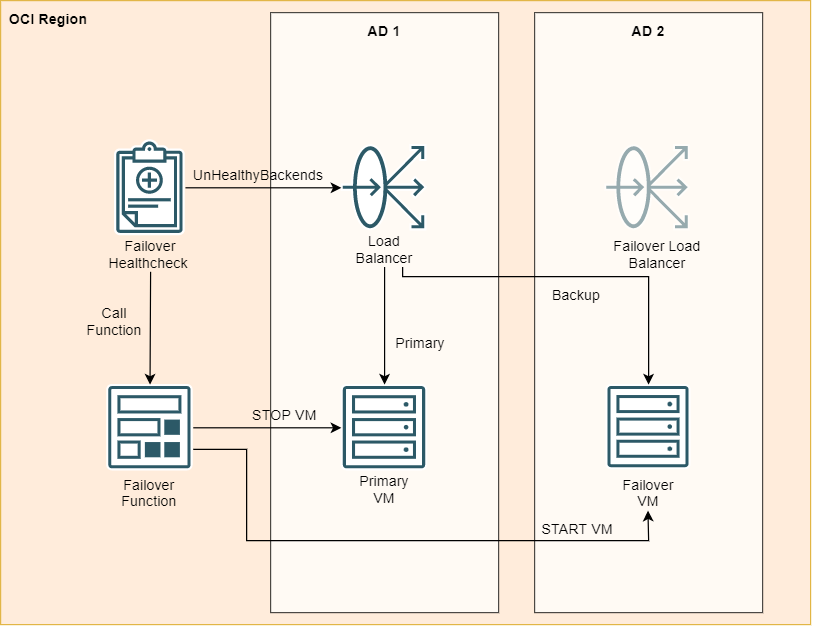

The diagram above was exported from draw.io. Its source (the exported page's mxGraphModel, read from the mxfile embedded in the PNG):
<mxGraphModel dx="1185" dy="635" grid="1" gridSize="10" guides="1" tooltips="1" connect="1" arrows="1" fold="1" page="1" pageScale="1" pageWidth="850" pageHeight="1100" math="0" shadow="0">
  <root>
    <mxCell id="0" />
    <mxCell id="1" parent="0" />
    <mxCell id="5b-GZl8LtzgRkhxM3kcV-6" value="" style="rounded=0;whiteSpace=wrap;html=1;fillColor=#ffe6cc;strokeColor=#d79b00;opacity=70;" vertex="1" parent="1">
      <mxGeometry x="105" y="140" width="675" height="520" as="geometry" />
    </mxCell>
    <mxCell id="5b-GZl8LtzgRkhxM3kcV-1" value="" style="shape=image;verticalLabelPosition=bottom;verticalAlign=top;imageAspect=0;aspect=fixed;image=data:image/svg+xml,(base64 omitted: 4004 chars)" vertex="1" parent="1">
      <mxGeometry x="200" y="256" width="59.05" height="80" as="geometry" />
    </mxCell>
    <mxCell id="5b-GZl8LtzgRkhxM3kcV-5" value="" style="shape=image;verticalLabelPosition=bottom;verticalAlign=top;imageAspect=0;aspect=fixed;image=data:image/svg+xml,(base64 omitted: 3240 chars)" vertex="1" parent="1">
      <mxGeometry x="193.53000000000003" y="460" width="72" height="72" as="geometry" />
    </mxCell>
    <mxCell id="5b-GZl8LtzgRkhxM3kcV-8" value="OCI Region" style="text;html=1;strokeColor=none;fillColor=none;align=center;verticalAlign=middle;whiteSpace=wrap;rounded=0;fontStyle=1" vertex="1" parent="1">
      <mxGeometry x="105" y="140" width="80" height="30" as="geometry" />
    </mxCell>
    <mxCell id="5b-GZl8LtzgRkhxM3kcV-9" value="" style="rounded=0;whiteSpace=wrap;html=1;opacity=70;" vertex="1" parent="1">
      <mxGeometry x="330" y="150" width="190" height="500" as="geometry" />
    </mxCell>
    <mxCell id="5b-GZl8LtzgRkhxM3kcV-10" value="" style="rounded=0;whiteSpace=wrap;html=1;opacity=70;" vertex="1" parent="1">
      <mxGeometry x="550" y="150" width="190" height="500" as="geometry" />
    </mxCell>
    <mxCell id="5b-GZl8LtzgRkhxM3kcV-3" value="" style="shape=image;verticalLabelPosition=bottom;verticalAlign=top;imageAspect=0;aspect=fixed;image=data:image/svg+xml,(base64 omitted: 2340 chars)" vertex="1" parent="1">
      <mxGeometry x="389" y="460" width="72" height="72" as="geometry" />
    </mxCell>
    <mxCell id="5b-GZl8LtzgRkhxM3kcV-4" value="" style="shape=image;verticalLabelPosition=bottom;verticalAlign=top;imageAspect=0;aspect=fixed;image=data:image/svg+xml,(base64 omitted: 5352 chars)" vertex="1" parent="1">
      <mxGeometry x="389" y="260" width="72" height="72" as="geometry" />
    </mxCell>
    <mxCell id="5b-GZl8LtzgRkhxM3kcV-2" value="" style="shape=image;verticalLabelPosition=bottom;verticalAlign=top;imageAspect=0;aspect=fixed;image=data:image/svg+xml,(base64 omitted: 2340 chars)" vertex="1" parent="1">
      <mxGeometry x="609.5" y="460" width="71" height="71" as="geometry" />
    </mxCell>
    <mxCell id="5b-GZl8LtzgRkhxM3kcV-11" value="AD 1" style="text;html=1;strokeColor=none;fillColor=none;align=center;verticalAlign=middle;whiteSpace=wrap;rounded=0;fontStyle=1" vertex="1" parent="1">
      <mxGeometry x="385" y="150" width="80" height="30" as="geometry" />
    </mxCell>
    <mxCell id="5b-GZl8LtzgRkhxM3kcV-12" value="AD 2" style="text;html=1;strokeColor=none;fillColor=none;align=center;verticalAlign=middle;whiteSpace=wrap;rounded=0;fontStyle=1" vertex="1" parent="1">
      <mxGeometry x="605" y="150" width="80" height="30" as="geometry" />
    </mxCell>
    <mxCell id="5b-GZl8LtzgRkhxM3kcV-13" value="" style="shape=image;verticalLabelPosition=bottom;verticalAlign=top;imageAspect=0;aspect=fixed;image=data:image/svg+xml,(base64 omitted: 5352 chars);opacity=50;" vertex="1" parent="1">
      <mxGeometry x="608.5" y="260" width="72" height="72" as="geometry" />
    </mxCell>
    <mxCell id="5b-GZl8LtzgRkhxM3kcV-14" value="" style="endArrow=classic;html=1;rounded=0;exitX=0.5;exitY=1;exitDx=0;exitDy=0;entryX=0.5;entryY=0;entryDx=0;entryDy=0;" edge="1" parent="1" source="5b-GZl8LtzgRkhxM3kcV-16" target="5b-GZl8LtzgRkhxM3kcV-3">
      <mxGeometry width="50" height="50" relative="1" as="geometry">
        <mxPoint x="410" y="410" as="sourcePoint" />
        <mxPoint x="450" y="360" as="targetPoint" />
      </mxGeometry>
    </mxCell>
    <mxCell id="5b-GZl8LtzgRkhxM3kcV-15" value="" style="endArrow=classic;html=1;rounded=0;exitX=0.75;exitY=1;exitDx=0;exitDy=0;entryX=0.5;entryY=0;entryDx=0;entryDy=0;startArrow=none;" edge="1" parent="1" source="5b-GZl8LtzgRkhxM3kcV-16" target="5b-GZl8LtzgRkhxM3kcV-2">
      <mxGeometry width="50" height="50" relative="1" as="geometry">
        <mxPoint x="435" y="342" as="sourcePoint" />
        <mxPoint x="435" y="470" as="targetPoint" />
        <Array as="points">
          <mxPoint x="440" y="370" />
          <mxPoint x="645" y="370" />
        </Array>
      </mxGeometry>
    </mxCell>
    <mxCell id="5b-GZl8LtzgRkhxM3kcV-16" value="Load Balancer" style="text;html=1;strokeColor=none;fillColor=none;align=center;verticalAlign=middle;whiteSpace=wrap;rounded=0;opacity=50;" vertex="1" parent="1">
      <mxGeometry x="395" y="332" width="60" height="30" as="geometry" />
    </mxCell>
    <mxCell id="5b-GZl8LtzgRkhxM3kcV-18" value="Failover Load Balancer" style="text;html=1;strokeColor=none;fillColor=none;align=center;verticalAlign=middle;whiteSpace=wrap;rounded=0;opacity=50;" vertex="1" parent="1">
      <mxGeometry x="615" y="336" width="75" height="30" as="geometry" />
    </mxCell>
    <mxCell id="5b-GZl8LtzgRkhxM3kcV-19" value="Primary VM" style="text;html=1;strokeColor=none;fillColor=none;align=center;verticalAlign=middle;whiteSpace=wrap;rounded=0;opacity=50;" vertex="1" parent="1">
      <mxGeometry x="395" y="532" width="60" height="30" as="geometry" />
    </mxCell>
    <mxCell id="5b-GZl8LtzgRkhxM3kcV-20" value="Failover VM" style="text;html=1;strokeColor=none;fillColor=none;align=center;verticalAlign=middle;whiteSpace=wrap;rounded=0;opacity=50;" vertex="1" parent="1">
      <mxGeometry x="614.5" y="535" width="60" height="30" as="geometry" />
    </mxCell>
    <mxCell id="5b-GZl8LtzgRkhxM3kcV-21" value="Failover Function" style="text;html=1;strokeColor=none;fillColor=none;align=center;verticalAlign=middle;whiteSpace=wrap;rounded=0;opacity=50;" vertex="1" parent="1">
      <mxGeometry x="199.05" y="535" width="60" height="30" as="geometry" />
    </mxCell>
    <mxCell id="5b-GZl8LtzgRkhxM3kcV-22" value="Failover Healthcheck&amp;nbsp;" style="text;html=1;strokeColor=none;fillColor=none;align=center;verticalAlign=middle;whiteSpace=wrap;rounded=0;opacity=50;" vertex="1" parent="1">
      <mxGeometry x="200" y="336" width="60" height="30" as="geometry" />
    </mxCell>
    <mxCell id="5b-GZl8LtzgRkhxM3kcV-23" value="" style="endArrow=classic;html=1;rounded=0;exitX=1;exitY=0.5;exitDx=0;exitDy=0;entryX=0;entryY=0.5;entryDx=0;entryDy=0;" edge="1" parent="1" source="5b-GZl8LtzgRkhxM3kcV-1" target="5b-GZl8LtzgRkhxM3kcV-4">
      <mxGeometry width="50" height="50" relative="1" as="geometry">
        <mxPoint x="540" y="380" as="sourcePoint" />
        <mxPoint x="590" y="330" as="targetPoint" />
      </mxGeometry>
    </mxCell>
    <mxCell id="5b-GZl8LtzgRkhxM3kcV-24" value="" style="endArrow=classic;html=1;rounded=0;exitX=0.5;exitY=1;exitDx=0;exitDy=0;entryX=0.5;entryY=0;entryDx=0;entryDy=0;" edge="1" parent="1" source="5b-GZl8LtzgRkhxM3kcV-22" target="5b-GZl8LtzgRkhxM3kcV-5">
      <mxGeometry width="50" height="50" relative="1" as="geometry">
        <mxPoint x="269.04999999999995" y="306.0000000000001" as="sourcePoint" />
        <mxPoint x="399" y="306.0000000000001" as="targetPoint" />
      </mxGeometry>
    </mxCell>
    <mxCell id="5b-GZl8LtzgRkhxM3kcV-25" value="" style="endArrow=classic;html=1;rounded=0;exitX=1;exitY=0.5;exitDx=0;exitDy=0;entryX=0;entryY=0.5;entryDx=0;entryDy=0;" edge="1" parent="1" source="5b-GZl8LtzgRkhxM3kcV-5" target="5b-GZl8LtzgRkhxM3kcV-3">
      <mxGeometry width="50" height="50" relative="1" as="geometry">
        <mxPoint x="240" y="376.0000000000001" as="sourcePoint" />
        <mxPoint x="239.52999999999997" y="470" as="targetPoint" />
      </mxGeometry>
    </mxCell>
    <mxCell id="5b-GZl8LtzgRkhxM3kcV-26" value="" style="endArrow=classic;html=1;rounded=0;exitX=1;exitY=0.75;exitDx=0;exitDy=0;entryX=0.5;entryY=1;entryDx=0;entryDy=0;" edge="1" parent="1" source="5b-GZl8LtzgRkhxM3kcV-5" target="5b-GZl8LtzgRkhxM3kcV-20">
      <mxGeometry width="50" height="50" relative="1" as="geometry">
        <mxPoint x="275.53" y="506" as="sourcePoint" />
        <mxPoint x="399" y="506" as="targetPoint" />
        <Array as="points">
          <mxPoint x="310" y="514" />
          <mxPoint x="310" y="590" />
          <mxPoint x="645" y="590" />
        </Array>
      </mxGeometry>
    </mxCell>
    <mxCell id="5b-GZl8LtzgRkhxM3kcV-27" value="STOP VM" style="text;html=1;strokeColor=none;fillColor=none;align=center;verticalAlign=middle;whiteSpace=wrap;rounded=0;opacity=50;" vertex="1" parent="1">
      <mxGeometry x="312" y="470" width="60" height="30" as="geometry" />
    </mxCell>
    <mxCell id="5b-GZl8LtzgRkhxM3kcV-29" value="START VM" style="text;html=1;strokeColor=none;fillColor=none;align=center;verticalAlign=middle;whiteSpace=wrap;rounded=0;opacity=50;" vertex="1" parent="1">
      <mxGeometry x="551" y="565" width="70" height="30" as="geometry" />
    </mxCell>
    <mxCell id="5b-GZl8LtzgRkhxM3kcV-31" value="UnHealthyBackends" style="text;html=1;strokeColor=none;fillColor=none;align=center;verticalAlign=middle;whiteSpace=wrap;rounded=0;opacity=50;" vertex="1" parent="1">
      <mxGeometry x="290" y="270" width="60" height="30" as="geometry" />
    </mxCell>
    <mxCell id="5b-GZl8LtzgRkhxM3kcV-32" value="Call Function" style="text;html=1;strokeColor=none;fillColor=none;align=center;verticalAlign=middle;whiteSpace=wrap;rounded=0;opacity=50;" vertex="1" parent="1">
      <mxGeometry x="170" y="392" width="60" height="30" as="geometry" />
    </mxCell>
    <mxCell id="5b-GZl8LtzgRkhxM3kcV-34" value="Primary" style="text;html=1;strokeColor=none;fillColor=none;align=center;verticalAlign=middle;whiteSpace=wrap;rounded=0;opacity=50;" vertex="1" parent="1">
      <mxGeometry x="425" y="410" width="60" height="30" as="geometry" />
    </mxCell>
    <mxCell id="5b-GZl8LtzgRkhxM3kcV-36" value="Backup" style="text;html=1;strokeColor=none;fillColor=none;align=center;verticalAlign=middle;whiteSpace=wrap;rounded=0;opacity=50;" vertex="1" parent="1">
      <mxGeometry x="554.5" y="370" width="60" height="30" as="geometry" />
    </mxCell>
  </root>
</mxGraphModel>